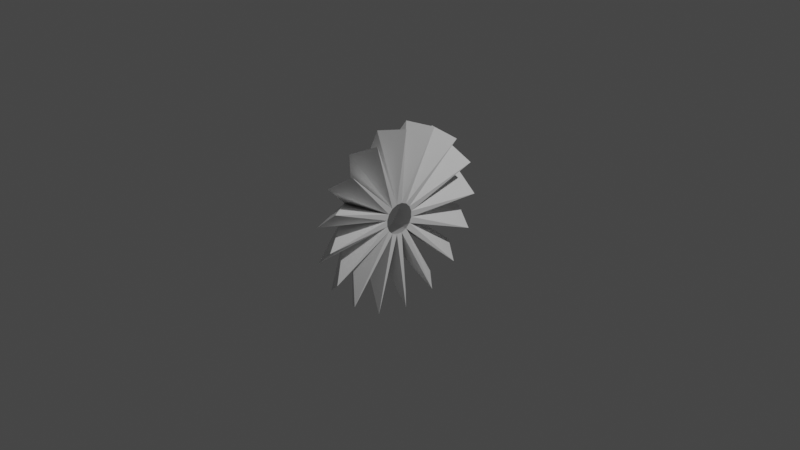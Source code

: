 # Source: Obstacle.blend  (saved by Blender 2.81.16; exported with 4.5.12 LTS)
import bpy
from mathutils import Matrix  # noqa: F401  (used for matrix-valued properties, if any)

bpy.ops.wm.read_factory_settings(use_empty=True)
scene = bpy.context.scene
scene.name = 'Scene'

# ---- collections
col_collection = bpy.data.collections.new('Collection'); scene.collection.children.link(col_collection)

# ---- world
world_world = bpy.data.worlds.new('World'); scene.world = world_world
world_world.use_nodes = True; world_world.node_tree.nodes.clear()
_N = world_world.node_tree.nodes; _L = world_world.node_tree.links
n0 = _N.new('ShaderNodeOutputWorld'); n0.name = 'World Output'; n0.location = (300, 300)
n1 = _N.new('ShaderNodeBackground'); n1.name = 'Background'; n1.location = (10, 300)
n1.inputs[0].default_value = (0.05088, 0.05088, 0.05088, 1.0)
_L.new(n1.outputs[0], n0.inputs[0])
n0.is_active_output = True
world_world.color = (0.05088, 0.05088, 0.05088)
world_world.use_sun_shadow = False
world_world.sun_shadow_jitter_overblur = 0.0

# ---- cameras
cam_camera = bpy.data.cameras.new('Camera')
cam_camera.clip_end = 100.0
cam_camera.ortho_scale = 7.314

# ---- lights
light_light = bpy.data.lights.new('Light', 'POINT')
light_light.transmission_factor = 0.0
light_light.energy = 1000.0
light_light.shadow_soft_size = 0.1
light_light.shadow_maximum_resolution = 0.006
light_light.use_absolute_resolution = True

# ---- meshes
me_cylinder = bpy.data.meshes.new('Cylinder')
me_cylinder.from_pydata([(3.917e-08, 1.0, 0.104), (0.1951, 0.9808, -0.104), (0.0332, 0.1669, 0.002534), (0.1559, 0.3765, -0.4075), (0.3827, 0.9239, 0.104), (0.5556, 0.8315, -0.104), (0.09455, 0.1415, 0.002534), (0.2881, 0.2881, -0.4075), (0.7071, 0.7071, 0.104), (0.8315, 0.5556, -0.104), (0.1415, 0.09456, 0.002534), (0.3765, 0.1559, -0.4075), (0.9239, 0.3827, 0.104), (0.9808, 0.1951, -0.104), (0.1669, 0.0332, 0.002534), (1.0, 7.55e-08, 0.104), (0.9808, -0.1951, -0.104), (0.1669, -0.0332, 0.002534), (0.9239, -0.3827, 0.104), (0.8315, -0.5556, -0.104), (0.1415, -0.09455, 0.002534), (0.7071, -0.7071, 0.104), (0.5556, -0.8315, -0.104), (0.09455, -0.1415, 0.002534), (0.1559, -0.3765, -0.4075), (0.3827, -0.9239, 0.104), (0.1951, -0.9808, -0.104), (0.0332, -0.1669, 0.002534), (-5.441e-08, -0.4075, -0.4075), (-2.867e-07, -1.0, 0.104), (-0.1951, -0.9808, -0.104), (-0.0332, -0.1669, 0.002534), (-0.1559, -0.3764, -0.4075), (-0.3827, -0.9239, 0.104), (-0.5556, -0.8315, -0.104), (-0.09455, -0.1415, 0.002534), (-0.7071, -0.7071, 0.104), (-0.8315, -0.5556, -0.104), (-0.1415, -0.09455, 0.002534), (-0.3765, -0.1559, -0.4075), (-0.9239, -0.3827, 0.104), (-0.9808, -0.1951, -0.104), (-0.1669, -0.0332, 0.002534), (-0.4075, 5.623e-07, -0.4075), (-1.0, 9.656e-07, 0.104), (-0.9808, 0.1951, -0.104), (-0.1669, 0.0332, 0.002534), (-0.3764, 0.1559, -0.4075), (-0.9239, 0.3827, 0.104), (-0.8315, 0.5556, -0.104), (-0.1415, 0.09456, 0.002534), (-0.2881, 0.2881, -0.4075), (-0.7071, 0.7071, 0.104), (-0.5556, 0.8315, -0.104), (-0.09455, 0.1415, 0.002534), (-0.1559, 0.3765, -0.4075), (-0.3827, 0.9239, 0.104), (-0.1951, 0.9808, -0.104), (-0.0332, 0.1669, 0.002534), (-0.289, -0.2872, -0.4045), (0.001287, 0.4075, -0.4045), (0.4075, -0.001286, -0.4045), (0.376, -0.1571, -0.4045), (0.2872, -0.289, -0.4045)], [], [(60, 2, 1), (1, 4, 3), (3, 6, 5), (5, 8, 7), (7, 10, 9), (9, 12, 11), (11, 14, 13), (13, 15, 61), (61, 17, 16), (16, 18, 62), (62, 20, 19), (19, 21, 63), (63, 23, 22), (22, 25, 24), (24, 27, 26), (26, 29, 28), (28, 31, 30), (30, 33, 32), (32, 35, 34), (34, 36, 59), (59, 38, 37), (37, 40, 39), (39, 42, 41), (41, 44, 43), (43, 46, 45), (45, 48, 47), (47, 50, 49), (49, 52, 51), (51, 54, 53), (53, 56, 55), (1, 2, 4), (55, 58, 57), (57, 0, 60), (60, 0, 2), (3, 4, 6), (5, 6, 8), (7, 8, 10), (9, 10, 12), (11, 12, 14), (13, 14, 15), (61, 15, 17), (16, 17, 18), (62, 18, 20), (19, 20, 21), (63, 21, 23), (22, 23, 25), (24, 25, 27), (26, 27, 29), (28, 29, 31), (30, 31, 33), (32, 33, 35), (34, 35, 36), (59, 36, 38), (37, 38, 40), (39, 40, 42), (41, 42, 44), (43, 44, 46), (45, 46, 48), (47, 48, 50), (49, 50, 52), (51, 52, 54), (53, 54, 56), (55, 56, 58), (57, 58, 0), (2, 6, 4), (60, 55, 57), (14, 17, 15), (14, 12, 10), (10, 8, 6), (17, 20, 18), (20, 23, 21), (23, 27, 25), (27, 31, 29), (31, 35, 33), (35, 38, 36), (38, 42, 40), (42, 46, 44), (46, 50, 48), (50, 54, 52), (54, 58, 56), (58, 2, 0), (55, 51, 53), (51, 47, 49), (47, 43, 45), (43, 39, 41), (39, 59, 37), (59, 32, 34), (32, 28, 30), (28, 24, 26), (24, 63, 22), (63, 62, 19), (62, 61, 16), (61, 11, 13), (11, 7, 9), (7, 3, 5), (3, 60, 1), (17, 62, 20), (20, 63, 23), (23, 24, 27), (27, 28, 31), (31, 32, 35), (35, 59, 38), (38, 39, 42), (42, 43, 46), (46, 47, 50), (50, 51, 54), (54, 55, 58), (58, 60, 2), (2, 3, 6), (6, 7, 10), (10, 11, 14), (14, 61, 17), (17, 61, 62), (20, 62, 63), (23, 63, 24), (27, 24, 28), (31, 28, 32), (35, 32, 59), (38, 59, 39), (42, 39, 43), (46, 43, 47), (50, 47, 51), (54, 51, 55), (58, 55, 60), (2, 60, 3), (6, 3, 7), (10, 7, 11), (14, 11, 61)])
_uv = me_cylinder.uv_layers.new(name='UVMap')
_uv.uv.foreach_set('vector', [1.0, 0.5, 0.9688, 1.0, 0.9688, 0.5, 0.9688, 0.5, 0.9375, 1.0, 0.9375, 0.5, 0.9375, 0.5, 0.9062, 1.0, 0.9062, 0.5, 0.9062, 0.5, 0.875, 1.0, 0.875, 0.5, 0.875, 0.5, 0.8438, 1.0, 0.8438, 0.5, 0.8438, 0.5, 0.8125, 1.0, 0.8125, 0.5, 0.8125, 0.5, 0.7812, 1.0, 0.7812, 0.5, 0.7812, 0.5, 0.75, 1.0, 0.75, 0.5, 0.75, 0.5, 0.7188, 1.0, 0.7188, 0.5, 0.7188, 0.5, 0.6875, 1.0, 0.6875, 0.5, 0.6875, 0.5, 0.6562, 1.0, 0.6562, 0.5, 0.6562, 0.5, 0.625, 1.0, 0.625, 0.5, 0.625, 0.5, 0.5938, 1.0, 0.5938, 0.5, 0.5938, 0.5, 0.5625, 1.0, 0.5625, 0.5, 0.5625, 0.5, 0.5312, 1.0, 0.5312, 0.5, 0.5312, 0.5, 0.5, 1.0, 0.5, 0.5, 0.5, 0.5, 0.4688, 1.0, 0.4688, 0.5, 0.4688, 0.5, 0.4375, 1.0, 0.4375, 0.5, 0.4375, 0.5, 0.4062, 1.0, 0.4062, 0.5, 0.4062, 0.5, 0.375, 1.0, 0.375, 0.5, 0.375, 0.5, 0.3438, 1.0, 0.3438, 0.5, 0.3438, 0.5, 0.3125, 1.0, 0.3125, 0.5, 0.3125, 0.5, 0.2812, 1.0, 0.2812, 0.5, 0.2812, 0.5, 0.25, 1.0, 0.25, 0.5, 0.25, 0.5, 0.2188, 1.0, 0.2188, 0.5, 0.2188, 0.5, 0.1875, 1.0, 0.1875, 0.5, 0.1875, 0.5, 0.1562, 1.0, 0.1562, 0.5, 0.1562, 0.5, 0.125, 1.0, 0.125, 0.5, 0.125, 0.5, 0.09375, 1.0, 0.09375, 0.5, 0.09375, 0.5, 0.0625, 1.0, 0.0625, 0.5, 0.9688, 0.5, 0.9688, 1.0, 0.9375, 1.0, 0.0625, 0.5, 0.03125, 1.0, 0.03125, 0.5, 0.03125, 0.5, 0.0, 1.0, 0.0, 0.5, 1.0, 0.5, 1.0, 1.0, 0.9688, 1.0, 0.9375, 0.5, 0.9375, 1.0, 0.9062, 1.0, 0.9062, 0.5, 0.9062, 1.0, 0.875, 1.0, 0.875, 0.5, 0.875, 1.0, 0.8438, 1.0, 0.8438, 0.5, 0.8438, 1.0, 0.8125, 1.0, 0.8125, 0.5, 0.8125, 1.0, 0.7812, 1.0, 0.7812, 0.5, 0.7812, 1.0, 0.75, 1.0, 0.75, 0.5, 0.75, 1.0, 0.7188, 1.0, 0.7188, 0.5, 0.7188, 1.0, 0.6875, 1.0, 0.6875, 0.5, 0.6875, 1.0, 0.6562, 1.0, 0.6562, 0.5, 0.6562, 1.0, 0.625, 1.0, 0.625, 0.5, 0.625, 1.0, 0.5938, 1.0, 0.5938, 0.5, 0.5938, 1.0, 0.5625, 1.0, 0.5625, 0.5, 0.5625, 1.0, 0.5312, 1.0, 0.5312, 0.5, 0.5312, 1.0, 0.5, 1.0, 0.5, 0.5, 0.5, 1.0, 0.4688, 1.0, 0.4688, 0.5, 0.4688, 1.0, 0.4375, 1.0, 0.4375, 0.5, 0.4375, 1.0, 0.4062, 1.0, 0.4062, 0.5, 0.4062, 1.0, 0.375, 1.0, 0.375, 0.5, 0.375, 1.0, 0.3438, 1.0, 0.3438, 0.5, 0.3438, 1.0, 0.3125, 1.0, 0.3125, 0.5, 0.3125, 1.0, 0.2812, 1.0, 0.2812, 0.5, 0.2812, 1.0, 0.25, 1.0, 0.25, 0.5, 0.25, 1.0, 0.2188, 1.0, 0.2188, 0.5, 0.2188, 1.0, 0.1875, 1.0, 0.1875, 0.5, 0.1875, 1.0, 0.1562, 1.0, 0.1562, 0.5, 0.1562, 1.0, 0.125, 1.0, 0.125, 0.5, 0.125, 1.0, 0.09375, 1.0, 0.09375, 0.5, 0.09375, 1.0, 0.0625, 1.0, 0.0625, 0.5, 0.0625, 1.0, 0.03125, 1.0, 0.03125, 0.5, 0.03125, 1.0, 0.0, 1.0, 0.9688, 1.0, 0.9062, 1.0, 0.9375, 1.0, 0.0, 0.5, 0.0625, 0.5, 0.03125, 0.5, 0.7812, 1.0, 0.7188, 1.0, 0.75, 1.0, 0.7812, 1.0, 0.8125, 1.0, 0.8438, 1.0, 0.8438, 1.0, 0.875, 1.0, 0.9062, 1.0, 0.7188, 1.0, 0.6562, 1.0, 0.6875, 1.0, 0.6562, 1.0, 0.5938, 1.0, 0.625, 1.0, 0.5938, 1.0, 0.5312, 1.0, 0.5625, 1.0, 0.5312, 1.0, 0.4688, 1.0, 0.5, 1.0, 0.4688, 1.0, 0.4062, 1.0, 0.4375, 1.0, 0.4062, 1.0, 0.3438, 1.0, 0.375, 1.0, 0.3438, 1.0, 0.2812, 1.0, 0.3125, 1.0, 0.2812, 1.0, 0.2188, 1.0, 0.25, 1.0, 0.2188, 1.0, 0.1562, 1.0, 0.1875, 1.0, 0.1562, 1.0, 0.09375, 1.0, 0.125, 1.0, 0.09375, 1.0, 0.03125, 1.0, 0.0625, 1.0, 0.03125, 1.0, 0.9688, 1.0, 0.0, 1.0, 0.0625, 0.5, 0.125, 0.5, 0.09375, 0.5, 0.125, 0.5, 0.1875, 0.5, 0.1562, 0.5, 0.1875, 0.5, 0.25, 0.5, 0.2188, 0.5, 0.25, 0.5, 0.3125, 0.5, 0.2812, 0.5, 0.3125, 0.5, 0.375, 0.5, 0.3438, 0.5, 0.375, 0.5, 0.4375, 0.5, 0.4062, 0.5, 0.4375, 0.5, 0.5, 0.5, 0.4688, 0.5, 0.5, 0.5, 0.5625, 0.5, 0.5312, 0.5, 0.5625, 0.5, 0.625, 0.5, 0.5938, 0.5, 0.625, 0.5, 0.6875, 0.5, 0.6562, 0.5, 0.6875, 0.5, 0.75, 0.5, 0.7188, 0.5, 0.75, 0.5, 0.8125, 0.5, 0.7812, 0.5, 0.8125, 0.5, 0.875, 0.5, 0.8438, 0.5, 0.875, 0.5, 0.9375, 0.5, 0.9062, 0.5, 0.9375, 0.5, 0.0, 0.5, 0.9688, 0.5, 0.0, 0.0, 0.0, 0.0, 0.0, 0.0, 0.0, 0.0, 0.0, 0.0, 0.0, 0.0, 0.0, 0.0, 0.0, 0.0, 0.0, 0.0, 0.0, 0.0, 0.0, 0.0, 0.0, 0.0, 0.0, 0.0, 0.0, 0.0, 0.0, 0.0, 0.0, 0.0, 0.0, 0.0, 0.0, 0.0, 0.0, 0.0, 0.0, 0.0, 0.0, 0.0, 0.0, 0.0, 0.0, 0.0, 0.0, 0.0, 0.0, 0.0, 0.0, 0.0, 0.0, 0.0, 0.0, 0.0, 0.0, 0.0, 0.0, 0.0, 0.0, 0.0, 0.0, 0.0, 0.0, 0.0, 0.0, 0.0, 0.0, 0.0, 0.0, 0.0, 0.0, 0.0, 0.0, 0.0, 0.0, 0.0, 0.0, 0.0, 0.0, 0.0, 0.0, 0.0, 0.0, 0.0, 0.0, 0.0, 0.0, 0.0, 0.0, 0.0, 0.0, 0.0, 0.0, 0.0, 0.0, 0.0, 0.0, 0.0, 0.0, 0.0, 0.0, 0.0, 0.0, 0.0, 0.0, 0.0, 0.0, 0.0, 0.0, 0.0, 0.0, 0.0, 0.0, 0.0, 0.0, 0.0, 0.0, 0.0, 0.0, 0.0, 0.0, 0.0, 0.0, 0.0, 0.0, 0.0, 0.0, 0.0, 0.0, 0.0, 0.0, 0.0, 0.0, 0.0, 0.0, 0.0, 0.0, 0.0, 0.0, 0.0, 0.0, 0.0, 0.0, 0.0, 0.0, 0.0, 0.0, 0.0, 0.0, 0.0, 0.0, 0.0, 0.0, 0.0, 0.0, 0.0, 0.0, 0.0, 0.0, 0.0, 0.0, 0.0, 0.0, 0.0, 0.0, 0.0, 0.0, 0.0, 0.0, 0.0, 0.0, 0.0, 0.0, 0.0, 0.0, 0.0, 0.0, 0.0, 0.0, 0.0, 0.0, 0.0, 0.0, 0.0, 0.0, 0.0, 0.0, 0.0, 0.0, 0.0])
me_cylinder.use_remesh_fix_poles = True
me_cylinder.use_remesh_preserve_attributes = False
me_cylinder.use_mirror_vertex_groups = False
me_cylinder.update()

# ---- objects
ob_light = bpy.data.objects.new('Light', light_light)
ob_camera = bpy.data.objects.new('Camera', cam_camera)
ob_cylinder = bpy.data.objects.new('Cylinder', me_cylinder)

# ---- transforms, parenting, visibility, modifiers, constraints
ob_light.location = (4.076, 1.005, 5.904)
ob_light.rotation_euler = (0.6503, 0.05522, 1.866)
ob_light.lock_rotations_4d = False
ob_light.empty_display_type = 'ARROWS'
ob_light.color = (0.0, 0.0, 0.0, 0.0)
ob_light.lineart.crease_threshold = 0.0
ob_camera.location = (7.359, -6.926, 4.958)
ob_camera.rotation_euler = (1.109, 0.0, 0.8149)
ob_camera.lock_rotations_4d = False
ob_camera.empty_display_type = 'ARROWS'
ob_camera.color = (0.0, 0.0, 0.0, 0.0)
ob_camera.display_type = 'WIRE'
ob_camera.lineart.crease_threshold = 0.0
ob_cylinder.location = (0.0, 0.0, 0.0)
ob_cylinder.rotation_euler = (0.0, 1.571, 0.0)
ob_cylinder.lineart.crease_threshold = 0.0

# ---- collection membership
col_collection.objects.link(ob_light)
col_collection.objects.link(ob_camera)
col_collection.objects.link(ob_cylinder)

# ---- scene / render settings (as saved in the file)
scene.camera = ob_camera
scene.frame_start = 1; scene.frame_end = 250; scene.frame_set(1)
scene.render.engine = 'BLENDER_EEVEE_NEXT'
scene.cycles.use_denoising = False
scene.cycles.samples = 128
scene.cycles.sampling_pattern = 'TABULATED_SOBOL'
scene.cycles.use_adaptive_sampling = False
scene.cycles.use_light_tree = False
scene.view_settings.view_transform = 'Filmic'
bpy.context.view_layer.update()
